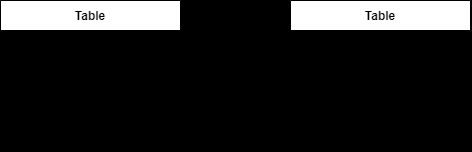

The diagram above was exported from draw.io. Its source (the exported page's mxGraphModel, read from the mxfile embedded in the PNG):
<mxGraphModel dx="991" dy="773" grid="1" gridSize="10" guides="1" tooltips="1" connect="1" arrows="1" fold="1" page="1" pageScale="1" pageWidth="1169" pageHeight="827" background="#000000" math="0" shadow="0">
  <root>
    <mxCell id="0" />
    <mxCell id="1" parent="0" />
    <mxCell id="15" value="Table" style="shape=table;startSize=30;container=1;collapsible=1;childLayout=tableLayout;fixedRows=1;rowLines=0;fontStyle=1;align=center;resizeLast=1;" vertex="1" parent="1">
      <mxGeometry x="470" y="130" width="180" height="150" as="geometry" />
    </mxCell>
    <mxCell id="16" value="" style="shape=tableRow;horizontal=0;startSize=0;swimlaneHead=0;swimlaneBody=0;fillColor=none;collapsible=0;dropTarget=0;points=[[0,0.5],[1,0.5]];portConstraint=eastwest;top=0;left=0;right=0;bottom=1;" vertex="1" parent="15">
      <mxGeometry y="30" width="180" height="30" as="geometry" />
    </mxCell>
    <mxCell id="17" value="PK" style="shape=partialRectangle;connectable=0;fillColor=none;top=0;left=0;bottom=0;right=0;fontStyle=1;overflow=hidden;" vertex="1" parent="16">
      <mxGeometry width="30" height="30" as="geometry">
        <mxRectangle width="30" height="30" as="alternateBounds" />
      </mxGeometry>
    </mxCell>
    <mxCell id="18" value="UniqueID" style="shape=partialRectangle;connectable=0;fillColor=none;top=0;left=0;bottom=0;right=0;align=left;spacingLeft=6;fontStyle=5;overflow=hidden;" vertex="1" parent="16">
      <mxGeometry x="30" width="150" height="30" as="geometry">
        <mxRectangle width="150" height="30" as="alternateBounds" />
      </mxGeometry>
    </mxCell>
    <mxCell id="19" value="" style="shape=tableRow;horizontal=0;startSize=0;swimlaneHead=0;swimlaneBody=0;fillColor=none;collapsible=0;dropTarget=0;points=[[0,0.5],[1,0.5]];portConstraint=eastwest;top=0;left=0;right=0;bottom=0;" vertex="1" parent="15">
      <mxGeometry y="60" width="180" height="30" as="geometry" />
    </mxCell>
    <mxCell id="20" value="" style="shape=partialRectangle;connectable=0;fillColor=none;top=0;left=0;bottom=0;right=0;editable=1;overflow=hidden;" vertex="1" parent="19">
      <mxGeometry width="30" height="30" as="geometry">
        <mxRectangle width="30" height="30" as="alternateBounds" />
      </mxGeometry>
    </mxCell>
    <mxCell id="21" value="Row 1" style="shape=partialRectangle;connectable=0;fillColor=none;top=0;left=0;bottom=0;right=0;align=left;spacingLeft=6;overflow=hidden;" vertex="1" parent="19">
      <mxGeometry x="30" width="150" height="30" as="geometry">
        <mxRectangle width="150" height="30" as="alternateBounds" />
      </mxGeometry>
    </mxCell>
    <mxCell id="22" value="" style="shape=tableRow;horizontal=0;startSize=0;swimlaneHead=0;swimlaneBody=0;fillColor=none;collapsible=0;dropTarget=0;points=[[0,0.5],[1,0.5]];portConstraint=eastwest;top=0;left=0;right=0;bottom=0;" vertex="1" parent="15">
      <mxGeometry y="90" width="180" height="30" as="geometry" />
    </mxCell>
    <mxCell id="23" value="" style="shape=partialRectangle;connectable=0;fillColor=none;top=0;left=0;bottom=0;right=0;editable=1;overflow=hidden;" vertex="1" parent="22">
      <mxGeometry width="30" height="30" as="geometry">
        <mxRectangle width="30" height="30" as="alternateBounds" />
      </mxGeometry>
    </mxCell>
    <mxCell id="24" value="Row 2" style="shape=partialRectangle;connectable=0;fillColor=none;top=0;left=0;bottom=0;right=0;align=left;spacingLeft=6;overflow=hidden;" vertex="1" parent="22">
      <mxGeometry x="30" width="150" height="30" as="geometry">
        <mxRectangle width="150" height="30" as="alternateBounds" />
      </mxGeometry>
    </mxCell>
    <mxCell id="25" value="" style="shape=tableRow;horizontal=0;startSize=0;swimlaneHead=0;swimlaneBody=0;fillColor=none;collapsible=0;dropTarget=0;points=[[0,0.5],[1,0.5]];portConstraint=eastwest;top=0;left=0;right=0;bottom=0;" vertex="1" parent="15">
      <mxGeometry y="120" width="180" height="30" as="geometry" />
    </mxCell>
    <mxCell id="26" value="" style="shape=partialRectangle;connectable=0;fillColor=none;top=0;left=0;bottom=0;right=0;editable=1;overflow=hidden;" vertex="1" parent="25">
      <mxGeometry width="30" height="30" as="geometry">
        <mxRectangle width="30" height="30" as="alternateBounds" />
      </mxGeometry>
    </mxCell>
    <mxCell id="27" value="Row 3" style="shape=partialRectangle;connectable=0;fillColor=none;top=0;left=0;bottom=0;right=0;align=left;spacingLeft=6;overflow=hidden;" vertex="1" parent="25">
      <mxGeometry x="30" width="150" height="30" as="geometry">
        <mxRectangle width="150" height="30" as="alternateBounds" />
      </mxGeometry>
    </mxCell>
    <mxCell id="2" value="Table" style="shape=table;startSize=30;container=1;collapsible=1;childLayout=tableLayout;fixedRows=1;rowLines=0;fontStyle=1;align=center;resizeLast=1;" vertex="1" parent="1">
      <mxGeometry x="180" y="130" width="180" height="150" as="geometry" />
    </mxCell>
    <mxCell id="3" value="" style="shape=tableRow;horizontal=0;startSize=0;swimlaneHead=0;swimlaneBody=0;fillColor=none;collapsible=0;dropTarget=0;points=[[0,0.5],[1,0.5]];portConstraint=eastwest;top=0;left=0;right=0;bottom=1;" vertex="1" parent="2">
      <mxGeometry y="30" width="180" height="30" as="geometry" />
    </mxCell>
    <mxCell id="4" value="PK" style="shape=partialRectangle;connectable=0;fillColor=none;top=0;left=0;bottom=0;right=0;fontStyle=1;overflow=hidden;" vertex="1" parent="3">
      <mxGeometry width="30" height="30" as="geometry">
        <mxRectangle width="30" height="30" as="alternateBounds" />
      </mxGeometry>
    </mxCell>
    <mxCell id="5" value="UniqueID" style="shape=partialRectangle;connectable=0;fillColor=none;top=0;left=0;bottom=0;right=0;align=left;spacingLeft=6;fontStyle=5;overflow=hidden;" vertex="1" parent="3">
      <mxGeometry x="30" width="150" height="30" as="geometry">
        <mxRectangle width="150" height="30" as="alternateBounds" />
      </mxGeometry>
    </mxCell>
    <mxCell id="6" value="" style="shape=tableRow;horizontal=0;startSize=0;swimlaneHead=0;swimlaneBody=0;fillColor=none;collapsible=0;dropTarget=0;points=[[0,0.5],[1,0.5]];portConstraint=eastwest;top=0;left=0;right=0;bottom=0;" vertex="1" parent="2">
      <mxGeometry y="60" width="180" height="30" as="geometry" />
    </mxCell>
    <mxCell id="7" value="" style="shape=partialRectangle;connectable=0;fillColor=none;top=0;left=0;bottom=0;right=0;editable=1;overflow=hidden;" vertex="1" parent="6">
      <mxGeometry width="30" height="30" as="geometry">
        <mxRectangle width="30" height="30" as="alternateBounds" />
      </mxGeometry>
    </mxCell>
    <mxCell id="8" value="Row 1" style="shape=partialRectangle;connectable=0;fillColor=none;top=0;left=0;bottom=0;right=0;align=left;spacingLeft=6;overflow=hidden;" vertex="1" parent="6">
      <mxGeometry x="30" width="150" height="30" as="geometry">
        <mxRectangle width="150" height="30" as="alternateBounds" />
      </mxGeometry>
    </mxCell>
    <mxCell id="9" value="" style="shape=tableRow;horizontal=0;startSize=0;swimlaneHead=0;swimlaneBody=0;fillColor=none;collapsible=0;dropTarget=0;points=[[0,0.5],[1,0.5]];portConstraint=eastwest;top=0;left=0;right=0;bottom=0;" vertex="1" parent="2">
      <mxGeometry y="90" width="180" height="30" as="geometry" />
    </mxCell>
    <mxCell id="10" value="" style="shape=partialRectangle;connectable=0;fillColor=none;top=0;left=0;bottom=0;right=0;editable=1;overflow=hidden;" vertex="1" parent="9">
      <mxGeometry width="30" height="30" as="geometry">
        <mxRectangle width="30" height="30" as="alternateBounds" />
      </mxGeometry>
    </mxCell>
    <mxCell id="11" value="Row 2" style="shape=partialRectangle;connectable=0;fillColor=none;top=0;left=0;bottom=0;right=0;align=left;spacingLeft=6;overflow=hidden;" vertex="1" parent="9">
      <mxGeometry x="30" width="150" height="30" as="geometry">
        <mxRectangle width="150" height="30" as="alternateBounds" />
      </mxGeometry>
    </mxCell>
    <mxCell id="12" value="" style="shape=tableRow;horizontal=0;startSize=0;swimlaneHead=0;swimlaneBody=0;fillColor=none;collapsible=0;dropTarget=0;points=[[0,0.5],[1,0.5]];portConstraint=eastwest;top=0;left=0;right=0;bottom=0;" vertex="1" parent="2">
      <mxGeometry y="120" width="180" height="30" as="geometry" />
    </mxCell>
    <mxCell id="13" value="" style="shape=partialRectangle;connectable=0;fillColor=none;top=0;left=0;bottom=0;right=0;editable=1;overflow=hidden;" vertex="1" parent="12">
      <mxGeometry width="30" height="30" as="geometry">
        <mxRectangle width="30" height="30" as="alternateBounds" />
      </mxGeometry>
    </mxCell>
    <mxCell id="14" value="Row 3" style="shape=partialRectangle;connectable=0;fillColor=none;top=0;left=0;bottom=0;right=0;align=left;spacingLeft=6;overflow=hidden;" vertex="1" parent="12">
      <mxGeometry x="30" width="150" height="30" as="geometry">
        <mxRectangle width="150" height="30" as="alternateBounds" />
      </mxGeometry>
    </mxCell>
  </root>
</mxGraphModel>